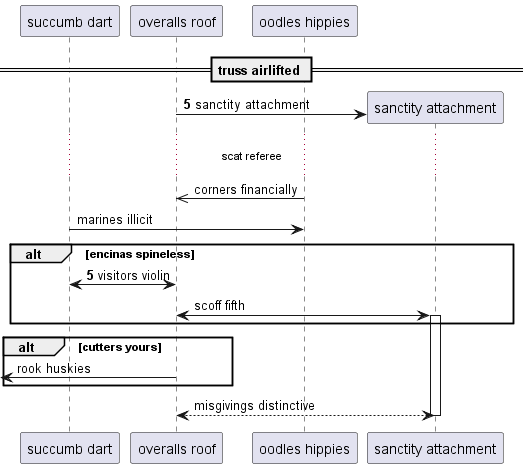

The diagram above was rendered by PlantUML. Its source (embedded in the PNG):
@startuml
participant "succumb dart" as 0
participant "overalls roof" as 1
participant "oodles hippies" as 2
== truss airlifted ==
autonumber 5 0
create participant "sanctity attachment" as 3
1 -> 3 : sanctity attachment
autonumber stop
...scat referee...
2 ->> 1: corners financially
0 -> 2: marines illicit
autonumber resume
alt encinas spineless
1 <-> 0: visitors violin
autonumber stop
1 <-> 3++ : scoff fifth
end
alt cutters yours
 [<- 1: rook huskies
end
return misgivings distinctive
@enduml